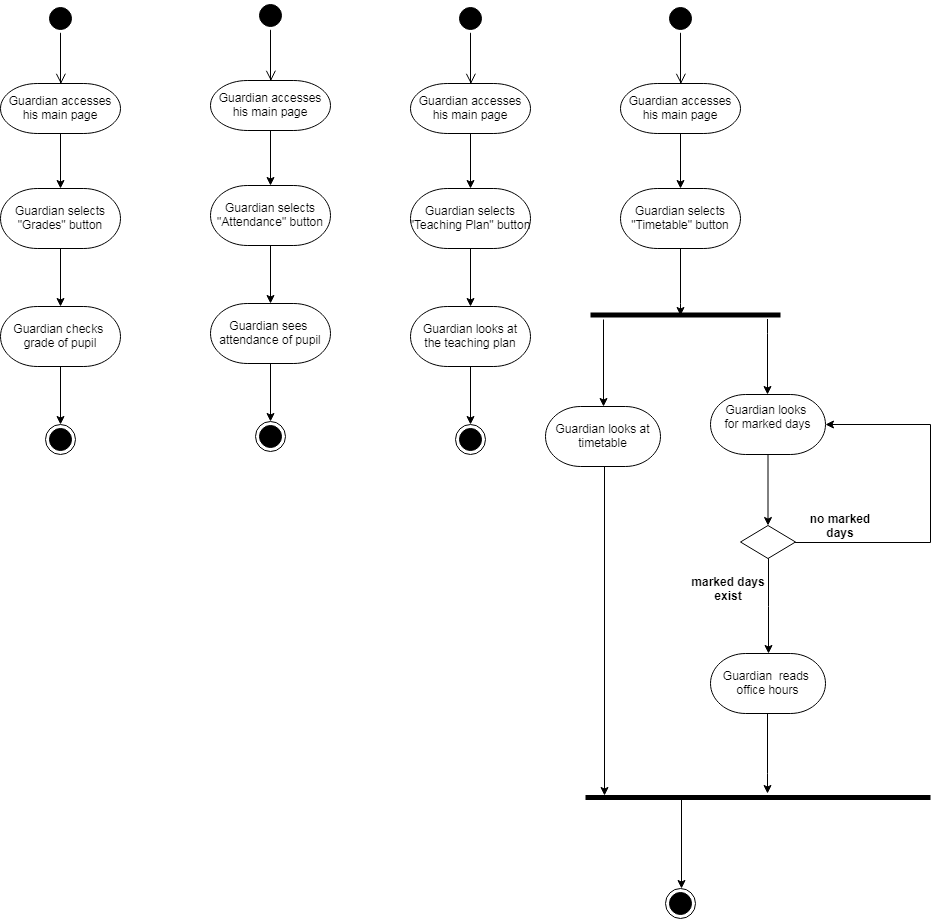

The diagram above was exported from draw.io. Its source (the exported page's mxGraphModel, read from the mxfile embedded in the PNG):
<mxGraphModel dx="-10" dy="435" grid="1" gridSize="10" guides="1" tooltips="1" connect="1" arrows="1" fold="1" page="1" pageScale="1" pageWidth="850" pageHeight="1100" math="0" shadow="0">
  <root>
    <mxCell id="0" />
    <mxCell id="1" parent="0" />
    <mxCell id="TT61BXp6-j8nmFScDS_7-60" value="" style="edgeStyle=elbowEdgeStyle;elbow=horizontal;verticalAlign=bottom;endArrow=open;endSize=8;strokeColor=#000000;endFill=1;rounded=0;entryX=0.571;entryY=0.007;entryDx=0;entryDy=0;entryPerimeter=0;" parent="1" edge="1">
      <mxGeometry x="1628" y="180" as="geometry">
        <mxPoint x="1680.4705882352941" y="270.3529411764706" as="targetPoint" />
        <mxPoint x="1680.4705882352941" y="219.5929783560805" as="sourcePoint" />
      </mxGeometry>
    </mxCell>
    <mxCell id="TT61BXp6-j8nmFScDS_7-61" value="" style="edgeStyle=orthogonalEdgeStyle;rounded=0;orthogonalLoop=1;jettySize=auto;html=1;endArrow=classic;endFill=1;strokeColor=#000000;" parent="1" source="TT61BXp6-j8nmFScDS_7-62" target="TT61BXp6-j8nmFScDS_7-64" edge="1">
      <mxGeometry relative="1" as="geometry" />
    </mxCell>
    <mxCell id="TT61BXp6-j8nmFScDS_7-62" value="&#10;Guardian accesses&#10;his main page&#10;" style="shape=mxgraph.flowchart.terminator;strokeWidth=1;" parent="1" vertex="1">
      <mxGeometry x="1620" y="270" width="120" height="50" as="geometry" />
    </mxCell>
    <mxCell id="TT61BXp6-j8nmFScDS_7-63" value="" style="edgeStyle=orthogonalEdgeStyle;rounded=0;orthogonalLoop=1;jettySize=auto;html=1;endArrow=classic;endFill=1;strokeColor=#000000;" parent="1" source="TT61BXp6-j8nmFScDS_7-64" target="TT61BXp6-j8nmFScDS_7-66" edge="1">
      <mxGeometry relative="1" as="geometry" />
    </mxCell>
    <mxCell id="TT61BXp6-j8nmFScDS_7-64" value="&#10;Guardian selects&#10;&quot;Grades&quot; button&#10;" style="shape=mxgraph.flowchart.terminator;strokeWidth=1;" parent="1" vertex="1">
      <mxGeometry x="1620" y="375" width="120" height="60" as="geometry" />
    </mxCell>
    <mxCell id="TT61BXp6-j8nmFScDS_7-65" value="" style="edgeStyle=orthogonalEdgeStyle;rounded=0;orthogonalLoop=1;jettySize=auto;html=1;endArrow=classic;endFill=1;strokeColor=#000000;entryX=0.5;entryY=0;entryDx=0;entryDy=0;" parent="1" source="TT61BXp6-j8nmFScDS_7-66" target="TT61BXp6-j8nmFScDS_7-68" edge="1">
      <mxGeometry relative="1" as="geometry">
        <mxPoint x="1679.9999999999995" y="670" as="targetPoint" />
      </mxGeometry>
    </mxCell>
    <mxCell id="TT61BXp6-j8nmFScDS_7-66" value="&#10;Guardian checks &#10;grade of pupil&#10;" style="shape=mxgraph.flowchart.terminator;strokeWidth=1;" parent="1" vertex="1">
      <mxGeometry x="1620" y="493" width="120" height="60" as="geometry" />
    </mxCell>
    <mxCell id="TT61BXp6-j8nmFScDS_7-67" value="" style="ellipse;html=1;shape=startState;fillColor=#000000;strokeColor=#000000;" parent="1" vertex="1">
      <mxGeometry x="1665" y="190" width="30" height="30" as="geometry" />
    </mxCell>
    <mxCell id="TT61BXp6-j8nmFScDS_7-68" value="" style="ellipse;html=1;shape=endState;fillColor=#000000;strokeColor=#000000;" parent="1" vertex="1">
      <mxGeometry x="1665" y="611" width="30" height="30" as="geometry" />
    </mxCell>
    <mxCell id="TT61BXp6-j8nmFScDS_7-69" value="" style="edgeStyle=elbowEdgeStyle;elbow=horizontal;verticalAlign=bottom;endArrow=open;endSize=8;strokeColor=#000000;endFill=1;rounded=0;entryX=0.571;entryY=0.007;entryDx=0;entryDy=0;entryPerimeter=0;" parent="1" edge="1">
      <mxGeometry x="1838" y="177" as="geometry">
        <mxPoint x="1890.4705882352941" y="267.3529411764706" as="targetPoint" />
        <mxPoint x="1890.4705882352941" y="216.5929783560805" as="sourcePoint" />
      </mxGeometry>
    </mxCell>
    <mxCell id="TT61BXp6-j8nmFScDS_7-70" value="" style="edgeStyle=orthogonalEdgeStyle;rounded=0;orthogonalLoop=1;jettySize=auto;html=1;endArrow=classic;endFill=1;strokeColor=#000000;" parent="1" source="TT61BXp6-j8nmFScDS_7-71" target="TT61BXp6-j8nmFScDS_7-73" edge="1">
      <mxGeometry relative="1" as="geometry" />
    </mxCell>
    <mxCell id="TT61BXp6-j8nmFScDS_7-71" value="&#10;&#10;Guardian accesses&#10;his main page&#10;&#10;" style="shape=mxgraph.flowchart.terminator;strokeWidth=1;" parent="1" vertex="1">
      <mxGeometry x="1830" y="267" width="120" height="50" as="geometry" />
    </mxCell>
    <mxCell id="TT61BXp6-j8nmFScDS_7-72" value="" style="edgeStyle=orthogonalEdgeStyle;rounded=0;orthogonalLoop=1;jettySize=auto;html=1;endArrow=classic;endFill=1;strokeColor=#000000;" parent="1" source="TT61BXp6-j8nmFScDS_7-73" target="TT61BXp6-j8nmFScDS_7-75" edge="1">
      <mxGeometry relative="1" as="geometry" />
    </mxCell>
    <mxCell id="TT61BXp6-j8nmFScDS_7-73" value="&#10;Guardian selects&#10;&quot;Attendance&quot; button&#10;" style="shape=mxgraph.flowchart.terminator;strokeWidth=1;" parent="1" vertex="1">
      <mxGeometry x="1830" y="372" width="120" height="60" as="geometry" />
    </mxCell>
    <mxCell id="TT61BXp6-j8nmFScDS_7-74" value="" style="edgeStyle=orthogonalEdgeStyle;rounded=0;orthogonalLoop=1;jettySize=auto;html=1;endArrow=classic;endFill=1;strokeColor=#000000;entryX=0.5;entryY=0;entryDx=0;entryDy=0;" parent="1" source="TT61BXp6-j8nmFScDS_7-75" target="TT61BXp6-j8nmFScDS_7-77" edge="1">
      <mxGeometry relative="1" as="geometry">
        <mxPoint x="1889.9999999999995" y="667" as="targetPoint" />
      </mxGeometry>
    </mxCell>
    <mxCell id="TT61BXp6-j8nmFScDS_7-75" value="&#10;Guardian sees &#10;attendance of pupil&#10;" style="shape=mxgraph.flowchart.terminator;strokeWidth=1;" parent="1" vertex="1">
      <mxGeometry x="1830" y="490" width="120" height="60" as="geometry" />
    </mxCell>
    <mxCell id="TT61BXp6-j8nmFScDS_7-76" value="" style="ellipse;html=1;shape=startState;fillColor=#000000;strokeColor=#000000;" parent="1" vertex="1">
      <mxGeometry x="1875" y="187" width="30" height="30" as="geometry" />
    </mxCell>
    <mxCell id="TT61BXp6-j8nmFScDS_7-77" value="" style="ellipse;html=1;shape=endState;fillColor=#000000;strokeColor=#000000;" parent="1" vertex="1">
      <mxGeometry x="1875" y="608" width="30" height="30" as="geometry" />
    </mxCell>
    <mxCell id="TT61BXp6-j8nmFScDS_7-78" value="" style="edgeStyle=elbowEdgeStyle;elbow=horizontal;verticalAlign=bottom;endArrow=open;endSize=8;strokeColor=#000000;endFill=1;rounded=0;entryX=0.571;entryY=0.007;entryDx=0;entryDy=0;entryPerimeter=0;" parent="1" edge="1">
      <mxGeometry x="2038" y="180" as="geometry">
        <mxPoint x="2090.470588235294" y="270.3529411764706" as="targetPoint" />
        <mxPoint x="2090.470588235294" y="219.5929783560805" as="sourcePoint" />
      </mxGeometry>
    </mxCell>
    <mxCell id="TT61BXp6-j8nmFScDS_7-79" value="" style="edgeStyle=orthogonalEdgeStyle;rounded=0;orthogonalLoop=1;jettySize=auto;html=1;endArrow=classic;endFill=1;strokeColor=#000000;" parent="1" source="TT61BXp6-j8nmFScDS_7-80" target="TT61BXp6-j8nmFScDS_7-82" edge="1">
      <mxGeometry relative="1" as="geometry" />
    </mxCell>
    <mxCell id="TT61BXp6-j8nmFScDS_7-80" value="&#10;&#10;Guardian accesses&#10;his main page&#10;&#10;" style="shape=mxgraph.flowchart.terminator;strokeWidth=1;" parent="1" vertex="1">
      <mxGeometry x="2030" y="270" width="120" height="50" as="geometry" />
    </mxCell>
    <mxCell id="TT61BXp6-j8nmFScDS_7-81" value="" style="edgeStyle=orthogonalEdgeStyle;rounded=0;orthogonalLoop=1;jettySize=auto;html=1;endArrow=classic;endFill=1;strokeColor=#000000;" parent="1" source="TT61BXp6-j8nmFScDS_7-82" target="TT61BXp6-j8nmFScDS_7-84" edge="1">
      <mxGeometry relative="1" as="geometry" />
    </mxCell>
    <mxCell id="TT61BXp6-j8nmFScDS_7-82" value="&#10;Guardian selects&#10;&quot;Teaching Plan&quot; button&#10;" style="shape=mxgraph.flowchart.terminator;strokeWidth=1;" parent="1" vertex="1">
      <mxGeometry x="2030" y="375" width="120" height="60" as="geometry" />
    </mxCell>
    <mxCell id="TT61BXp6-j8nmFScDS_7-83" value="" style="edgeStyle=orthogonalEdgeStyle;rounded=0;orthogonalLoop=1;jettySize=auto;html=1;endArrow=classic;endFill=1;strokeColor=#000000;entryX=0.5;entryY=0;entryDx=0;entryDy=0;" parent="1" source="TT61BXp6-j8nmFScDS_7-84" target="TT61BXp6-j8nmFScDS_7-86" edge="1">
      <mxGeometry relative="1" as="geometry">
        <mxPoint x="2089.9999999999995" y="670" as="targetPoint" />
      </mxGeometry>
    </mxCell>
    <mxCell id="TT61BXp6-j8nmFScDS_7-84" value="&#10;Guardian looks at&#10;the teaching plan&#10;" style="shape=mxgraph.flowchart.terminator;strokeWidth=1;" parent="1" vertex="1">
      <mxGeometry x="2030" y="493" width="120" height="60" as="geometry" />
    </mxCell>
    <mxCell id="TT61BXp6-j8nmFScDS_7-85" value="" style="ellipse;html=1;shape=startState;fillColor=#000000;strokeColor=#000000;" parent="1" vertex="1">
      <mxGeometry x="2075" y="190" width="30" height="30" as="geometry" />
    </mxCell>
    <mxCell id="TT61BXp6-j8nmFScDS_7-86" value="" style="ellipse;html=1;shape=endState;fillColor=#000000;strokeColor=#000000;" parent="1" vertex="1">
      <mxGeometry x="2075" y="611" width="30" height="30" as="geometry" />
    </mxCell>
    <mxCell id="TT61BXp6-j8nmFScDS_7-87" value="" style="edgeStyle=elbowEdgeStyle;elbow=horizontal;verticalAlign=bottom;endArrow=open;endSize=8;strokeColor=#000000;endFill=1;rounded=0;entryX=0.571;entryY=0.007;entryDx=0;entryDy=0;entryPerimeter=0;" parent="1" edge="1">
      <mxGeometry x="2248" y="180" as="geometry">
        <mxPoint x="2300.470588235294" y="270.3529411764706" as="targetPoint" />
        <mxPoint x="2300.470588235294" y="219.5929783560805" as="sourcePoint" />
      </mxGeometry>
    </mxCell>
    <mxCell id="TT61BXp6-j8nmFScDS_7-88" value="" style="edgeStyle=orthogonalEdgeStyle;rounded=0;orthogonalLoop=1;jettySize=auto;html=1;endArrow=classic;endFill=1;strokeColor=#000000;" parent="1" source="TT61BXp6-j8nmFScDS_7-89" target="TT61BXp6-j8nmFScDS_7-91" edge="1">
      <mxGeometry relative="1" as="geometry" />
    </mxCell>
    <mxCell id="TT61BXp6-j8nmFScDS_7-89" value="&#10;&#10;Guardian accesses&#10;his main page&#10;&#10;" style="shape=mxgraph.flowchart.terminator;strokeWidth=1;" parent="1" vertex="1">
      <mxGeometry x="2240" y="270" width="120" height="50" as="geometry" />
    </mxCell>
    <mxCell id="TT61BXp6-j8nmFScDS_7-90" value="" style="edgeStyle=orthogonalEdgeStyle;rounded=0;orthogonalLoop=1;jettySize=auto;html=1;endArrow=classic;endFill=1;strokeColor=#000000;entryX=0.475;entryY=0.577;entryDx=0;entryDy=0;entryPerimeter=0;" parent="1" source="TT61BXp6-j8nmFScDS_7-91" target="TT61BXp6-j8nmFScDS_7-94" edge="1">
      <mxGeometry relative="1" as="geometry">
        <mxPoint x="2300" y="493" as="targetPoint" />
        <Array as="points">
          <mxPoint x="2300" y="490" />
          <mxPoint x="2300" y="490" />
        </Array>
      </mxGeometry>
    </mxCell>
    <mxCell id="TT61BXp6-j8nmFScDS_7-91" value="&#10;Guardian selects&#10;&quot;Timetable&quot; button&#10;" style="shape=mxgraph.flowchart.terminator;strokeWidth=1;" parent="1" vertex="1">
      <mxGeometry x="2240" y="375" width="120" height="60" as="geometry" />
    </mxCell>
    <mxCell id="TT61BXp6-j8nmFScDS_7-92" value="" style="ellipse;html=1;shape=startState;fillColor=#000000;strokeColor=#000000;" parent="1" vertex="1">
      <mxGeometry x="2285" y="190" width="30" height="30" as="geometry" />
    </mxCell>
    <mxCell id="TT61BXp6-j8nmFScDS_7-93" value="" style="ellipse;html=1;shape=endState;fillColor=#000000;strokeColor=#000000;" parent="1" vertex="1">
      <mxGeometry x="2285" y="1074.7058823529412" width="30" height="30" as="geometry" />
    </mxCell>
    <mxCell id="TT61BXp6-j8nmFScDS_7-94" value="" style="line;strokeWidth=5;fillColor=none;align=left;verticalAlign=middle;spacingTop=-1;spacingLeft=3;spacingRight=3;rotatable=0;labelPosition=right;points=[];portConstraint=eastwest;rounded=0;comic=0;" parent="1" vertex="1">
      <mxGeometry x="2210" y="497.5" width="190" height="8" as="geometry" />
    </mxCell>
    <mxCell id="TT61BXp6-j8nmFScDS_7-95" value="" style="line;strokeWidth=5;fillColor=none;align=left;verticalAlign=middle;spacingTop=-1;spacingLeft=3;spacingRight=3;rotatable=0;labelPosition=right;points=[];portConstraint=eastwest;rounded=0;comic=0;" parent="1" vertex="1">
      <mxGeometry x="2205" y="980" width="345" height="8" as="geometry" />
    </mxCell>
    <mxCell id="TT61BXp6-j8nmFScDS_7-96" value="" style="edgeStyle=orthogonalEdgeStyle;rounded=0;orthogonalLoop=1;jettySize=auto;html=1;endArrow=classic;endFill=1;strokeColor=#000000;" parent="1" edge="1">
      <mxGeometry relative="1" as="geometry">
        <mxPoint x="2223.764705882353" y="710.3529411764707" as="sourcePoint" />
        <mxPoint x="2224" y="982" as="targetPoint" />
        <Array as="points">
          <mxPoint x="2224" y="650" />
          <mxPoint x="2224" y="650" />
        </Array>
      </mxGeometry>
    </mxCell>
    <mxCell id="TT61BXp6-j8nmFScDS_7-97" value="&#10;Guardian looks at&#10;timetable&#10;" style="shape=mxgraph.flowchart.terminator;strokeWidth=1;" parent="1" vertex="1">
      <mxGeometry x="2165" y="593" width="115" height="60" as="geometry" />
    </mxCell>
    <mxCell id="TT61BXp6-j8nmFScDS_7-98" value="" style="edgeStyle=orthogonalEdgeStyle;rounded=0;orthogonalLoop=1;jettySize=auto;html=1;endArrow=classic;endFill=1;strokeColor=#000000;entryX=0.5;entryY=0;entryDx=0;entryDy=0;entryPerimeter=0;" parent="1" target="TT61BXp6-j8nmFScDS_7-97" edge="1">
      <mxGeometry relative="1" as="geometry">
        <mxPoint x="2222.5882352941176" y="505.6470588235294" as="sourcePoint" />
        <mxPoint x="2310.2352941176473" y="512.1176470588235" as="targetPoint" />
        <Array as="points">
          <mxPoint x="2223" y="506" />
          <mxPoint x="2223" y="506" />
        </Array>
      </mxGeometry>
    </mxCell>
    <mxCell id="TT61BXp6-j8nmFScDS_7-99" value="" style="edgeStyle=orthogonalEdgeStyle;rounded=0;orthogonalLoop=1;jettySize=auto;html=1;endArrow=classic;endFill=1;strokeColor=#000000;entryX=0.5;entryY=0;entryDx=0;entryDy=0;entryPerimeter=0;" parent="1" source="TT61BXp6-j8nmFScDS_7-101" target="TT61BXp6-j8nmFScDS_7-106" edge="1">
      <mxGeometry relative="1" as="geometry">
        <mxPoint x="2380" y="763" as="targetPoint" />
      </mxGeometry>
    </mxCell>
    <mxCell id="TT61BXp6-j8nmFScDS_7-100" value="" style="edgeStyle=orthogonalEdgeStyle;rounded=0;orthogonalLoop=1;jettySize=auto;html=1;endArrow=classic;endFill=1;strokeColor=#000000;entryX=1;entryY=0.5;entryDx=0;entryDy=0;entryPerimeter=0;" parent="1" source="TT61BXp6-j8nmFScDS_7-101" edge="1" target="TT61BXp6-j8nmFScDS_7-108">
      <mxGeometry relative="1" as="geometry">
        <mxPoint x="2550" y="602" as="targetPoint" />
        <Array as="points">
          <mxPoint x="2550" y="729" />
          <mxPoint x="2550" y="611" />
        </Array>
      </mxGeometry>
    </mxCell>
    <mxCell id="TT61BXp6-j8nmFScDS_7-101" value="" style="rhombus;whiteSpace=wrap;html=1;" parent="1" vertex="1">
      <mxGeometry x="2360" y="712" width="55" height="33" as="geometry" />
    </mxCell>
    <mxCell id="TT61BXp6-j8nmFScDS_7-102" value="" style="edgeStyle=orthogonalEdgeStyle;rounded=0;orthogonalLoop=1;jettySize=auto;html=1;endArrow=classic;endFill=1;strokeColor=#000000;" parent="1" edge="1">
      <mxGeometry relative="1" as="geometry">
        <mxPoint x="2301.4117647058824" y="983.2941176470588" as="sourcePoint" />
        <mxPoint x="2301.4117647058824" y="1075.0588235294117" as="targetPoint" />
        <Array as="points">
          <mxPoint x="2301" y="1075" />
        </Array>
      </mxGeometry>
    </mxCell>
    <mxCell id="TT61BXp6-j8nmFScDS_7-103" value="&lt;b&gt;marked days exist&lt;/b&gt;" style="text;html=1;strokeColor=none;fillColor=none;align=center;verticalAlign=middle;whiteSpace=wrap;rounded=0;" parent="1" vertex="1">
      <mxGeometry x="2307.5" y="760" width="80" height="30" as="geometry" />
    </mxCell>
    <mxCell id="TT61BXp6-j8nmFScDS_7-104" value="&lt;b&gt;no marked days&lt;/b&gt;" style="text;html=1;strokeColor=none;fillColor=none;align=center;verticalAlign=middle;whiteSpace=wrap;rounded=0;" parent="1" vertex="1">
      <mxGeometry x="2420" y="697" width="80" height="30" as="geometry" />
    </mxCell>
    <mxCell id="TT61BXp6-j8nmFScDS_7-105" value="" style="edgeStyle=orthogonalEdgeStyle;rounded=0;orthogonalLoop=1;jettySize=auto;html=1;endArrow=classic;endFill=1;strokeColor=#000000;" parent="1" source="TT61BXp6-j8nmFScDS_7-106" target="TT61BXp6-j8nmFScDS_7-95" edge="1">
      <mxGeometry relative="1" as="geometry">
        <Array as="points">
          <mxPoint x="2387" y="960" />
          <mxPoint x="2387" y="960" />
        </Array>
      </mxGeometry>
    </mxCell>
    <mxCell id="TT61BXp6-j8nmFScDS_7-106" value="&#10;Guardian  reads &#10;office hours&#10;" style="shape=mxgraph.flowchart.terminator;strokeWidth=1;" parent="1" vertex="1">
      <mxGeometry x="2330" y="840" width="115" height="60" as="geometry" />
    </mxCell>
    <mxCell id="TT61BXp6-j8nmFScDS_7-107" value="" style="edgeStyle=orthogonalEdgeStyle;rounded=0;orthogonalLoop=1;jettySize=auto;html=1;endArrow=classic;endFill=1;strokeColor=#000000;" parent="1" source="TT61BXp6-j8nmFScDS_7-108" target="TT61BXp6-j8nmFScDS_7-101" edge="1">
      <mxGeometry relative="1" as="geometry" />
    </mxCell>
    <mxCell id="TT61BXp6-j8nmFScDS_7-108" value="Guardian looks &#10;for marked days&#10;" style="shape=mxgraph.flowchart.terminator;strokeWidth=1;" parent="1" vertex="1">
      <mxGeometry x="2330" y="581" width="115" height="60" as="geometry" />
    </mxCell>
    <mxCell id="TT61BXp6-j8nmFScDS_7-109" value="" style="edgeStyle=orthogonalEdgeStyle;rounded=0;orthogonalLoop=1;jettySize=auto;html=1;endArrow=classic;endFill=1;strokeColor=#000000;" parent="1" source="TT61BXp6-j8nmFScDS_7-94" target="TT61BXp6-j8nmFScDS_7-108" edge="1">
      <mxGeometry relative="1" as="geometry">
        <mxPoint x="2232.5882352941176" y="515.6470588235294" as="sourcePoint" />
        <mxPoint x="2232.5882352941176" y="602.7058823529412" as="targetPoint" />
        <Array as="points">
          <mxPoint x="2387" y="520" />
          <mxPoint x="2387" y="520" />
        </Array>
      </mxGeometry>
    </mxCell>
  </root>
</mxGraphModel>